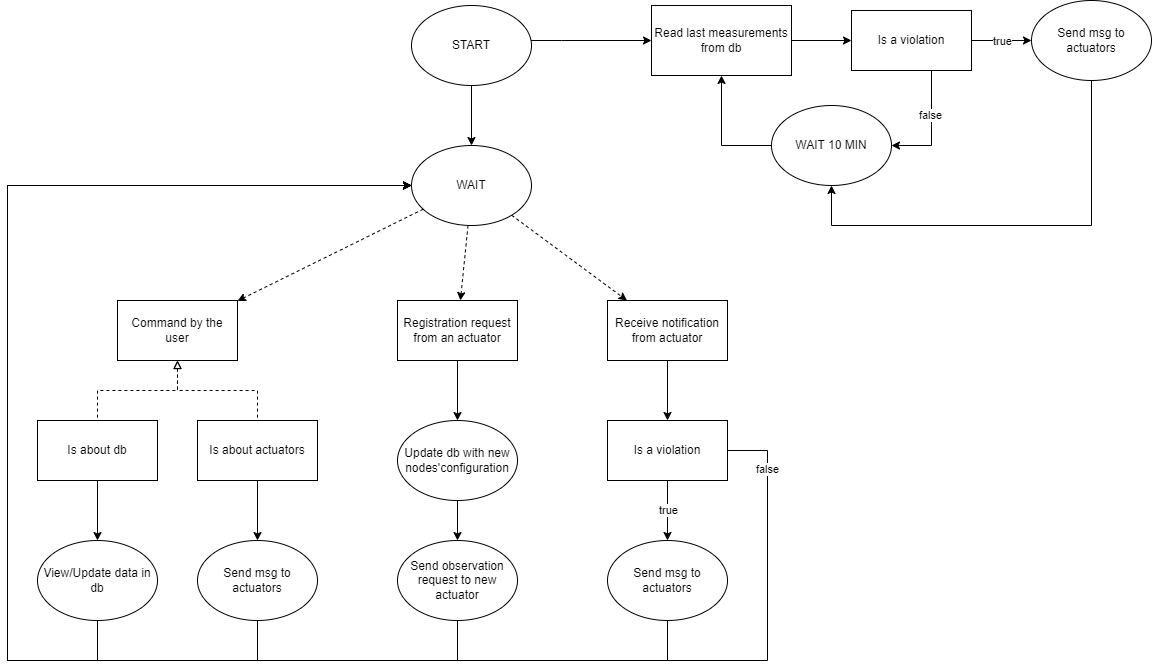

The diagram above was exported from draw.io. Its source (the exported page's mxGraphModel, read from the mxfile embedded in the PNG):
<mxGraphModel dx="1500" dy="899" grid="1" gridSize="10" guides="1" tooltips="1" connect="1" arrows="1" fold="1" page="1" pageScale="1" pageWidth="827" pageHeight="1169" math="0" shadow="0">
  <root>
    <mxCell id="0" />
    <mxCell id="1" parent="0" />
    <mxCell id="hKt87o_GS_ypXPdCzhXR-29" style="edgeStyle=orthogonalEdgeStyle;rounded=0;orthogonalLoop=1;jettySize=auto;html=1;startArrow=none;startFill=0;endArrow=classic;endFill=1;" edge="1" parent="1" source="hKt87o_GS_ypXPdCzhXR-6" target="hKt87o_GS_ypXPdCzhXR-19">
      <mxGeometry relative="1" as="geometry" />
    </mxCell>
    <mxCell id="hKt87o_GS_ypXPdCzhXR-6" value="Read last measurements from db" style="rounded=0;whiteSpace=wrap;html=1;" vertex="1" parent="1">
      <mxGeometry x="654" y="185" width="140" height="70" as="geometry" />
    </mxCell>
    <mxCell id="hKt87o_GS_ypXPdCzhXR-16" value="" style="group" vertex="1" connectable="0" parent="1">
      <mxGeometry x="40" y="480" width="280" height="320" as="geometry" />
    </mxCell>
    <mxCell id="hKt87o_GS_ypXPdCzhXR-11" value="" style="group" vertex="1" connectable="0" parent="hKt87o_GS_ypXPdCzhXR-16">
      <mxGeometry width="280" height="180" as="geometry" />
    </mxCell>
    <mxCell id="hKt87o_GS_ypXPdCzhXR-4" value="Command by the user" style="rounded=0;whiteSpace=wrap;html=1;" vertex="1" parent="hKt87o_GS_ypXPdCzhXR-11">
      <mxGeometry x="80" width="120" height="60" as="geometry" />
    </mxCell>
    <mxCell id="hKt87o_GS_ypXPdCzhXR-7" value="Is about db" style="rounded=0;whiteSpace=wrap;html=1;" vertex="1" parent="hKt87o_GS_ypXPdCzhXR-11">
      <mxGeometry y="120" width="120" height="60" as="geometry" />
    </mxCell>
    <mxCell id="hKt87o_GS_ypXPdCzhXR-9" style="edgeStyle=orthogonalEdgeStyle;rounded=0;orthogonalLoop=1;jettySize=auto;html=1;startArrow=block;startFill=0;endArrow=none;endFill=0;dashed=1;" edge="1" parent="hKt87o_GS_ypXPdCzhXR-11" source="hKt87o_GS_ypXPdCzhXR-4" target="hKt87o_GS_ypXPdCzhXR-7">
      <mxGeometry relative="1" as="geometry" />
    </mxCell>
    <mxCell id="hKt87o_GS_ypXPdCzhXR-8" value="Is about actuators" style="rounded=0;whiteSpace=wrap;html=1;" vertex="1" parent="hKt87o_GS_ypXPdCzhXR-11">
      <mxGeometry x="160" y="120" width="120" height="60" as="geometry" />
    </mxCell>
    <mxCell id="hKt87o_GS_ypXPdCzhXR-10" style="edgeStyle=orthogonalEdgeStyle;rounded=0;orthogonalLoop=1;jettySize=auto;html=1;startArrow=block;startFill=0;endArrow=none;endFill=0;dashed=1;" edge="1" parent="hKt87o_GS_ypXPdCzhXR-11" source="hKt87o_GS_ypXPdCzhXR-4" target="hKt87o_GS_ypXPdCzhXR-8">
      <mxGeometry relative="1" as="geometry" />
    </mxCell>
    <mxCell id="hKt87o_GS_ypXPdCzhXR-12" value="View/Update data in db" style="ellipse;whiteSpace=wrap;html=1;" vertex="1" parent="hKt87o_GS_ypXPdCzhXR-16">
      <mxGeometry y="240" width="120" height="80" as="geometry" />
    </mxCell>
    <mxCell id="hKt87o_GS_ypXPdCzhXR-13" value="Send msg to actuators" style="ellipse;whiteSpace=wrap;html=1;" vertex="1" parent="hKt87o_GS_ypXPdCzhXR-16">
      <mxGeometry x="160" y="240" width="120" height="80" as="geometry" />
    </mxCell>
    <mxCell id="hKt87o_GS_ypXPdCzhXR-14" style="edgeStyle=orthogonalEdgeStyle;rounded=0;orthogonalLoop=1;jettySize=auto;html=1;startArrow=none;startFill=0;endArrow=classic;endFill=1;" edge="1" parent="hKt87o_GS_ypXPdCzhXR-16" source="hKt87o_GS_ypXPdCzhXR-8" target="hKt87o_GS_ypXPdCzhXR-13">
      <mxGeometry relative="1" as="geometry" />
    </mxCell>
    <mxCell id="hKt87o_GS_ypXPdCzhXR-15" style="edgeStyle=orthogonalEdgeStyle;rounded=0;orthogonalLoop=1;jettySize=auto;html=1;startArrow=none;startFill=0;endArrow=classic;endFill=1;" edge="1" parent="hKt87o_GS_ypXPdCzhXR-16" source="hKt87o_GS_ypXPdCzhXR-7" target="hKt87o_GS_ypXPdCzhXR-12">
      <mxGeometry relative="1" as="geometry" />
    </mxCell>
    <mxCell id="hKt87o_GS_ypXPdCzhXR-30" style="edgeStyle=orthogonalEdgeStyle;rounded=0;orthogonalLoop=1;jettySize=auto;html=1;startArrow=none;startFill=0;endArrow=classic;endFill=1;" edge="1" parent="1" source="hKt87o_GS_ypXPdCzhXR-19" target="hKt87o_GS_ypXPdCzhXR-20">
      <mxGeometry relative="1" as="geometry">
        <Array as="points">
          <mxPoint x="1004" y="220" />
          <mxPoint x="1004" y="220" />
        </Array>
      </mxGeometry>
    </mxCell>
    <mxCell id="hKt87o_GS_ypXPdCzhXR-33" value="true" style="edgeLabel;html=1;align=center;verticalAlign=middle;resizable=0;points=[];" vertex="1" connectable="0" parent="hKt87o_GS_ypXPdCzhXR-30">
      <mxGeometry x="-0.2296" relative="1" as="geometry">
        <mxPoint x="7" as="offset" />
      </mxGeometry>
    </mxCell>
    <mxCell id="hKt87o_GS_ypXPdCzhXR-36" style="edgeStyle=orthogonalEdgeStyle;rounded=0;orthogonalLoop=1;jettySize=auto;html=1;startArrow=none;startFill=0;endArrow=classic;endFill=1;" edge="1" parent="1" source="hKt87o_GS_ypXPdCzhXR-19" target="hKt87o_GS_ypXPdCzhXR-35">
      <mxGeometry relative="1" as="geometry">
        <Array as="points">
          <mxPoint x="934" y="325" />
        </Array>
      </mxGeometry>
    </mxCell>
    <mxCell id="hKt87o_GS_ypXPdCzhXR-37" value="false" style="edgeLabel;html=1;align=center;verticalAlign=middle;resizable=0;points=[];" vertex="1" connectable="0" parent="hKt87o_GS_ypXPdCzhXR-36">
      <mxGeometry x="-0.219" y="-2" relative="1" as="geometry">
        <mxPoint as="offset" />
      </mxGeometry>
    </mxCell>
    <mxCell id="hKt87o_GS_ypXPdCzhXR-19" value="Is a violation" style="rounded=0;whiteSpace=wrap;html=1;" vertex="1" parent="1">
      <mxGeometry x="854" y="190" width="120" height="60" as="geometry" />
    </mxCell>
    <mxCell id="hKt87o_GS_ypXPdCzhXR-39" style="edgeStyle=orthogonalEdgeStyle;rounded=0;orthogonalLoop=1;jettySize=auto;html=1;startArrow=none;startFill=0;endArrow=classic;endFill=1;" edge="1" parent="1" source="hKt87o_GS_ypXPdCzhXR-20" target="hKt87o_GS_ypXPdCzhXR-35">
      <mxGeometry relative="1" as="geometry">
        <Array as="points">
          <mxPoint x="1094" y="405" />
          <mxPoint x="834" y="405" />
        </Array>
      </mxGeometry>
    </mxCell>
    <mxCell id="hKt87o_GS_ypXPdCzhXR-20" value="Send msg to actuators" style="ellipse;whiteSpace=wrap;html=1;" vertex="1" parent="1">
      <mxGeometry x="1034" y="180" width="120" height="80" as="geometry" />
    </mxCell>
    <mxCell id="hKt87o_GS_ypXPdCzhXR-21" value="" style="group" vertex="1" connectable="0" parent="1">
      <mxGeometry x="414" y="185" width="120" height="220" as="geometry" />
    </mxCell>
    <mxCell id="hKt87o_GS_ypXPdCzhXR-1" value="START" style="ellipse;whiteSpace=wrap;html=1;" vertex="1" parent="hKt87o_GS_ypXPdCzhXR-21">
      <mxGeometry width="120" height="80" as="geometry" />
    </mxCell>
    <mxCell id="hKt87o_GS_ypXPdCzhXR-2" value="WAIT" style="ellipse;whiteSpace=wrap;html=1;" vertex="1" parent="hKt87o_GS_ypXPdCzhXR-21">
      <mxGeometry y="140" width="120" height="80" as="geometry" />
    </mxCell>
    <mxCell id="hKt87o_GS_ypXPdCzhXR-3" style="edgeStyle=orthogonalEdgeStyle;rounded=0;orthogonalLoop=1;jettySize=auto;html=1;startArrow=none;startFill=0;endArrow=classic;endFill=1;" edge="1" parent="hKt87o_GS_ypXPdCzhXR-21" source="hKt87o_GS_ypXPdCzhXR-1" target="hKt87o_GS_ypXPdCzhXR-2">
      <mxGeometry relative="1" as="geometry" />
    </mxCell>
    <mxCell id="hKt87o_GS_ypXPdCzhXR-22" value="" style="group" vertex="1" connectable="0" parent="1">
      <mxGeometry x="400" y="480" width="120" height="200" as="geometry" />
    </mxCell>
    <mxCell id="hKt87o_GS_ypXPdCzhXR-5" value="Registration request from an actuator" style="rounded=0;whiteSpace=wrap;html=1;" vertex="1" parent="hKt87o_GS_ypXPdCzhXR-22">
      <mxGeometry width="120" height="60" as="geometry" />
    </mxCell>
    <mxCell id="hKt87o_GS_ypXPdCzhXR-17" value="Update db with new nodes'configuration" style="ellipse;whiteSpace=wrap;html=1;" vertex="1" parent="hKt87o_GS_ypXPdCzhXR-22">
      <mxGeometry y="120" width="120" height="80" as="geometry" />
    </mxCell>
    <mxCell id="hKt87o_GS_ypXPdCzhXR-18" style="edgeStyle=orthogonalEdgeStyle;rounded=0;orthogonalLoop=1;jettySize=auto;html=1;startArrow=none;startFill=0;endArrow=classic;endFill=1;" edge="1" parent="hKt87o_GS_ypXPdCzhXR-22" source="hKt87o_GS_ypXPdCzhXR-5" target="hKt87o_GS_ypXPdCzhXR-17">
      <mxGeometry relative="1" as="geometry" />
    </mxCell>
    <mxCell id="hKt87o_GS_ypXPdCzhXR-23" style="rounded=0;orthogonalLoop=1;jettySize=auto;html=1;startArrow=none;startFill=0;endArrow=classic;endFill=1;dashed=1;" edge="1" parent="1" source="hKt87o_GS_ypXPdCzhXR-2" target="hKt87o_GS_ypXPdCzhXR-4">
      <mxGeometry relative="1" as="geometry" />
    </mxCell>
    <mxCell id="hKt87o_GS_ypXPdCzhXR-24" style="rounded=0;orthogonalLoop=1;jettySize=auto;html=1;startArrow=none;startFill=0;endArrow=classic;endFill=1;dashed=1;" edge="1" parent="1" source="hKt87o_GS_ypXPdCzhXR-2" target="hKt87o_GS_ypXPdCzhXR-5">
      <mxGeometry relative="1" as="geometry" />
    </mxCell>
    <mxCell id="hKt87o_GS_ypXPdCzhXR-25" style="edgeStyle=orthogonalEdgeStyle;rounded=0;orthogonalLoop=1;jettySize=auto;html=1;startArrow=none;startFill=0;endArrow=classic;endFill=1;" edge="1" parent="1" source="hKt87o_GS_ypXPdCzhXR-12" target="hKt87o_GS_ypXPdCzhXR-2">
      <mxGeometry relative="1" as="geometry">
        <Array as="points">
          <mxPoint x="100" y="840" />
          <mxPoint x="10" y="840" />
          <mxPoint x="10" y="365" />
        </Array>
      </mxGeometry>
    </mxCell>
    <mxCell id="hKt87o_GS_ypXPdCzhXR-26" style="edgeStyle=orthogonalEdgeStyle;rounded=0;orthogonalLoop=1;jettySize=auto;html=1;startArrow=none;startFill=0;endArrow=classic;endFill=1;" edge="1" parent="1" source="hKt87o_GS_ypXPdCzhXR-13" target="hKt87o_GS_ypXPdCzhXR-2">
      <mxGeometry relative="1" as="geometry">
        <Array as="points">
          <mxPoint x="260" y="840" />
          <mxPoint x="10" y="840" />
          <mxPoint x="10" y="365" />
        </Array>
      </mxGeometry>
    </mxCell>
    <mxCell id="hKt87o_GS_ypXPdCzhXR-28" style="edgeStyle=orthogonalEdgeStyle;rounded=0;orthogonalLoop=1;jettySize=auto;html=1;startArrow=none;startFill=0;endArrow=classic;endFill=1;" edge="1" parent="1" source="hKt87o_GS_ypXPdCzhXR-1" target="hKt87o_GS_ypXPdCzhXR-6">
      <mxGeometry relative="1" as="geometry">
        <Array as="points">
          <mxPoint x="564" y="220" />
          <mxPoint x="564" y="220" />
        </Array>
      </mxGeometry>
    </mxCell>
    <mxCell id="hKt87o_GS_ypXPdCzhXR-38" style="edgeStyle=orthogonalEdgeStyle;rounded=0;orthogonalLoop=1;jettySize=auto;html=1;startArrow=none;startFill=0;endArrow=classic;endFill=1;" edge="1" parent="1" source="hKt87o_GS_ypXPdCzhXR-35" target="hKt87o_GS_ypXPdCzhXR-6">
      <mxGeometry relative="1" as="geometry">
        <Array as="points">
          <mxPoint x="724" y="325" />
        </Array>
      </mxGeometry>
    </mxCell>
    <mxCell id="hKt87o_GS_ypXPdCzhXR-35" value="WAIT 10 MIN" style="ellipse;whiteSpace=wrap;html=1;" vertex="1" parent="1">
      <mxGeometry x="774" y="285" width="120" height="80" as="geometry" />
    </mxCell>
    <mxCell id="T-9UjYA_w3lbs098Cus2-3" style="edgeStyle=orthogonalEdgeStyle;rounded=0;orthogonalLoop=1;jettySize=auto;html=1;startArrow=none;startFill=0;endArrow=classic;endFill=1;" edge="1" parent="1" source="T-9UjYA_w3lbs098Cus2-11" target="hKt87o_GS_ypXPdCzhXR-2">
      <mxGeometry relative="1" as="geometry">
        <mxPoint x="460.0588235294117" y="780" as="sourcePoint" />
        <Array as="points">
          <mxPoint x="10" y="840" />
          <mxPoint x="10" y="365" />
        </Array>
      </mxGeometry>
    </mxCell>
    <mxCell id="T-9UjYA_w3lbs098Cus2-2" style="edgeStyle=orthogonalEdgeStyle;rounded=0;orthogonalLoop=1;jettySize=auto;html=1;startArrow=none;startFill=0;endArrow=classic;endFill=1;" edge="1" parent="1" source="hKt87o_GS_ypXPdCzhXR-17" target="T-9UjYA_w3lbs098Cus2-11">
      <mxGeometry relative="1" as="geometry">
        <mxPoint x="460" y="720" as="targetPoint" />
      </mxGeometry>
    </mxCell>
    <mxCell id="T-9UjYA_w3lbs098Cus2-7" style="edgeStyle=none;rounded=0;orthogonalLoop=1;jettySize=auto;html=1;startArrow=none;startFill=0;endArrow=classic;endFill=1;" edge="1" parent="1" source="T-9UjYA_w3lbs098Cus2-4" target="T-9UjYA_w3lbs098Cus2-6">
      <mxGeometry relative="1" as="geometry" />
    </mxCell>
    <mxCell id="T-9UjYA_w3lbs098Cus2-4" value="Receive notification from actuator" style="rounded=0;whiteSpace=wrap;html=1;" vertex="1" parent="1">
      <mxGeometry x="610" y="480" width="120" height="60" as="geometry" />
    </mxCell>
    <mxCell id="T-9UjYA_w3lbs098Cus2-5" style="rounded=0;orthogonalLoop=1;jettySize=auto;html=1;startArrow=none;startFill=0;endArrow=classic;endFill=1;dashed=1;" edge="1" parent="1" source="hKt87o_GS_ypXPdCzhXR-2" target="T-9UjYA_w3lbs098Cus2-4">
      <mxGeometry relative="1" as="geometry" />
    </mxCell>
    <mxCell id="T-9UjYA_w3lbs098Cus2-9" style="edgeStyle=none;rounded=0;orthogonalLoop=1;jettySize=auto;html=1;startArrow=none;startFill=0;endArrow=classic;endFill=1;" edge="1" parent="1" source="T-9UjYA_w3lbs098Cus2-6" target="T-9UjYA_w3lbs098Cus2-8">
      <mxGeometry relative="1" as="geometry" />
    </mxCell>
    <mxCell id="T-9UjYA_w3lbs098Cus2-12" value="true" style="edgeLabel;html=1;align=center;verticalAlign=middle;resizable=0;points=[];" vertex="1" connectable="0" parent="T-9UjYA_w3lbs098Cus2-9">
      <mxGeometry x="-0.3686" y="2" relative="1" as="geometry">
        <mxPoint x="-2" y="11" as="offset" />
      </mxGeometry>
    </mxCell>
    <mxCell id="T-9UjYA_w3lbs098Cus2-14" style="edgeStyle=orthogonalEdgeStyle;rounded=0;orthogonalLoop=1;jettySize=auto;html=1;startArrow=none;startFill=0;endArrow=classic;endFill=1;" edge="1" parent="1" source="T-9UjYA_w3lbs098Cus2-6" target="hKt87o_GS_ypXPdCzhXR-2">
      <mxGeometry relative="1" as="geometry">
        <Array as="points">
          <mxPoint x="770" y="630" />
          <mxPoint x="770" y="840" />
          <mxPoint x="10" y="840" />
          <mxPoint x="10" y="365" />
        </Array>
      </mxGeometry>
    </mxCell>
    <mxCell id="T-9UjYA_w3lbs098Cus2-15" value="false" style="edgeLabel;html=1;align=center;verticalAlign=middle;resizable=0;points=[];" vertex="1" connectable="0" parent="T-9UjYA_w3lbs098Cus2-14">
      <mxGeometry x="-0.9378" y="-1" relative="1" as="geometry">
        <mxPoint as="offset" />
      </mxGeometry>
    </mxCell>
    <mxCell id="T-9UjYA_w3lbs098Cus2-6" value="Is a violation" style="rounded=0;whiteSpace=wrap;html=1;" vertex="1" parent="1">
      <mxGeometry x="610" y="600" width="120" height="60" as="geometry" />
    </mxCell>
    <mxCell id="T-9UjYA_w3lbs098Cus2-13" style="edgeStyle=orthogonalEdgeStyle;rounded=0;orthogonalLoop=1;jettySize=auto;html=1;startArrow=none;startFill=0;endArrow=classic;endFill=1;" edge="1" parent="1" source="T-9UjYA_w3lbs098Cus2-8" target="hKt87o_GS_ypXPdCzhXR-2">
      <mxGeometry relative="1" as="geometry">
        <Array as="points">
          <mxPoint x="670" y="840" />
          <mxPoint x="10" y="840" />
          <mxPoint x="10" y="365" />
        </Array>
      </mxGeometry>
    </mxCell>
    <mxCell id="T-9UjYA_w3lbs098Cus2-8" value="Send msg to actuators" style="ellipse;whiteSpace=wrap;html=1;" vertex="1" parent="1">
      <mxGeometry x="610" y="720" width="120" height="80" as="geometry" />
    </mxCell>
    <mxCell id="T-9UjYA_w3lbs098Cus2-11" value="Send observation request to new actuator" style="ellipse;whiteSpace=wrap;html=1;" vertex="1" parent="1">
      <mxGeometry x="400" y="720" width="120" height="80" as="geometry" />
    </mxCell>
  </root>
</mxGraphModel>